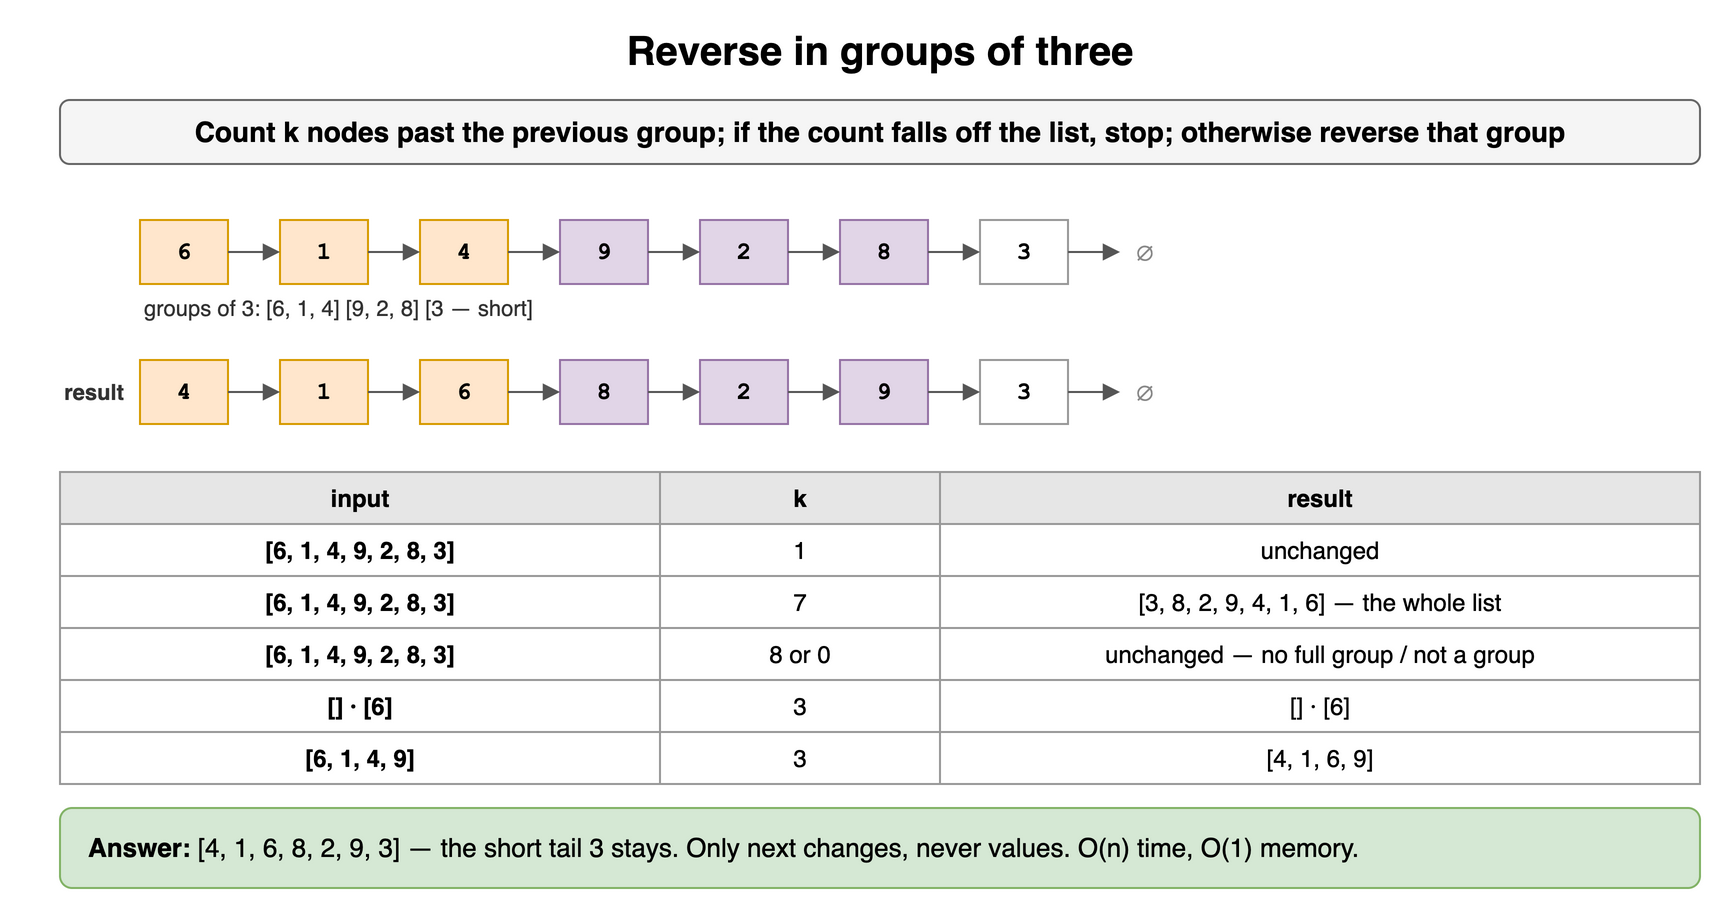

The diagram above was exported from draw.io. Its source (the exported page's mxGraphModel, read from the mxfile embedded in the PNG):
<mxGraphModel dx="900" dy="458" grid="1" gridSize="10" guides="1" tooltips="1" connect="1" arrows="1" fold="1" page="1" pageScale="1" pageWidth="900" pageHeight="458" math="0" shadow="0">
  <root>
    <mxCell id="0" />
    <mxCell id="1" parent="0" />
    <mxCell id="k81" value="Reverse in groups of three" style="text;html=1;align=center;verticalAlign=middle;whiteSpace=wrap;fontSize=20;fontStyle=1;" vertex="1" parent="1">
      <mxGeometry x="40" y="10" width="820" height="30" as="geometry" />
    </mxCell>
    <mxCell id="k82" value="Count k nodes past the previous group; if the count falls off the list, stop; otherwise reverse that group" style="rounded=1;whiteSpace=wrap;html=1;fillColor=#f5f5f5;strokeColor=#666666;fontStyle=1;fontSize=14;" vertex="1" parent="1">
      <mxGeometry x="40" y="50" width="820" height="32" as="geometry" />
    </mxCell>
    <mxCell id="k83" value="6" style="rounded=0;whiteSpace=wrap;html=1;fontFamily=Courier New;fontStyle=1;fontSize=13;fillColor=#ffe6cc;strokeColor=#d79b00;fontSize=12;" vertex="1" parent="1">
      <mxGeometry x="80" y="110" width="44" height="32" as="geometry" />
    </mxCell>
    <mxCell id="k84" value="1" style="rounded=0;whiteSpace=wrap;html=1;fontFamily=Courier New;fontStyle=1;fontSize=13;fillColor=#ffe6cc;strokeColor=#d79b00;fontSize=12;" vertex="1" parent="1">
      <mxGeometry x="150" y="110" width="44" height="32" as="geometry" />
    </mxCell>
    <mxCell id="k85" value="4" style="rounded=0;whiteSpace=wrap;html=1;fontFamily=Courier New;fontStyle=1;fontSize=13;fillColor=#ffe6cc;strokeColor=#d79b00;fontSize=12;" vertex="1" parent="1">
      <mxGeometry x="220" y="110" width="44" height="32" as="geometry" />
    </mxCell>
    <mxCell id="k86" value="9" style="rounded=0;whiteSpace=wrap;html=1;fontFamily=Courier New;fontStyle=1;fontSize=13;fillColor=#e1d5e7;strokeColor=#9673a6;fontSize=12;" vertex="1" parent="1">
      <mxGeometry x="290" y="110" width="44" height="32" as="geometry" />
    </mxCell>
    <mxCell id="k87" value="2" style="rounded=0;whiteSpace=wrap;html=1;fontFamily=Courier New;fontStyle=1;fontSize=13;fillColor=#e1d5e7;strokeColor=#9673a6;fontSize=12;" vertex="1" parent="1">
      <mxGeometry x="360" y="110" width="44" height="32" as="geometry" />
    </mxCell>
    <mxCell id="k88" value="8" style="rounded=0;whiteSpace=wrap;html=1;fontFamily=Courier New;fontStyle=1;fontSize=13;fillColor=#e1d5e7;strokeColor=#9673a6;fontSize=12;" vertex="1" parent="1">
      <mxGeometry x="430" y="110" width="44" height="32" as="geometry" />
    </mxCell>
    <mxCell id="k89" value="3" style="rounded=0;whiteSpace=wrap;html=1;fontFamily=Courier New;fontStyle=1;fontSize=13;fillColor=#ffffff;strokeColor=#999999;fontSize=12;" vertex="1" parent="1">
      <mxGeometry x="500" y="110" width="44" height="32" as="geometry" />
    </mxCell>
    <mxCell id="k810" value="" style="endArrow=block;html=1;strokeColor=#555555;" edge="1" parent="1" source="k83" target="k84">
      <mxGeometry relative="1" as="geometry" />
    </mxCell>
    <mxCell id="k811" value="" style="endArrow=block;html=1;strokeColor=#555555;" edge="1" parent="1" source="k84" target="k85">
      <mxGeometry relative="1" as="geometry" />
    </mxCell>
    <mxCell id="k812" value="" style="endArrow=block;html=1;strokeColor=#555555;" edge="1" parent="1" source="k85" target="k86">
      <mxGeometry relative="1" as="geometry" />
    </mxCell>
    <mxCell id="k813" value="" style="endArrow=block;html=1;strokeColor=#555555;" edge="1" parent="1" source="k86" target="k87">
      <mxGeometry relative="1" as="geometry" />
    </mxCell>
    <mxCell id="k814" value="" style="endArrow=block;html=1;strokeColor=#555555;" edge="1" parent="1" source="k87" target="k88">
      <mxGeometry relative="1" as="geometry" />
    </mxCell>
    <mxCell id="k815" value="" style="endArrow=block;html=1;strokeColor=#555555;" edge="1" parent="1" source="k88" target="k89">
      <mxGeometry relative="1" as="geometry" />
    </mxCell>
    <mxCell id="k816" value="∅" style="text;html=1;align=center;verticalAlign=middle;fontSize=13;fontColor=#888888;" vertex="1" parent="1">
      <mxGeometry x="570" y="110" width="24" height="32" as="geometry" />
    </mxCell>
    <mxCell id="k817" value="" style="endArrow=block;html=1;strokeColor=#555555;" edge="1" parent="1" source="k89" target="k816">
      <mxGeometry relative="1" as="geometry" />
    </mxCell>
    <mxCell id="k818" value="groups of 3: [6, 1, 4] [9, 2, 8] [3 — short]" style="text;html=1;whiteSpace=wrap;fontSize=11;align=left;verticalAlign=middle;fontSize=11;fontColor=#333333;" vertex="1" parent="1">
      <mxGeometry x="80" y="146" width="600" height="16" as="geometry" />
    </mxCell>
    <mxCell id="k819" value="4" style="rounded=0;whiteSpace=wrap;html=1;fontFamily=Courier New;fontStyle=1;fontSize=13;fillColor=#ffe6cc;strokeColor=#d79b00;fontSize=12;" vertex="1" parent="1">
      <mxGeometry x="80" y="180" width="44" height="32" as="geometry" />
    </mxCell>
    <mxCell id="k820" value="1" style="rounded=0;whiteSpace=wrap;html=1;fontFamily=Courier New;fontStyle=1;fontSize=13;fillColor=#ffe6cc;strokeColor=#d79b00;fontSize=12;" vertex="1" parent="1">
      <mxGeometry x="150" y="180" width="44" height="32" as="geometry" />
    </mxCell>
    <mxCell id="k821" value="6" style="rounded=0;whiteSpace=wrap;html=1;fontFamily=Courier New;fontStyle=1;fontSize=13;fillColor=#ffe6cc;strokeColor=#d79b00;fontSize=12;" vertex="1" parent="1">
      <mxGeometry x="220" y="180" width="44" height="32" as="geometry" />
    </mxCell>
    <mxCell id="k822" value="8" style="rounded=0;whiteSpace=wrap;html=1;fontFamily=Courier New;fontStyle=1;fontSize=13;fillColor=#e1d5e7;strokeColor=#9673a6;fontSize=12;" vertex="1" parent="1">
      <mxGeometry x="290" y="180" width="44" height="32" as="geometry" />
    </mxCell>
    <mxCell id="k823" value="2" style="rounded=0;whiteSpace=wrap;html=1;fontFamily=Courier New;fontStyle=1;fontSize=13;fillColor=#e1d5e7;strokeColor=#9673a6;fontSize=12;" vertex="1" parent="1">
      <mxGeometry x="360" y="180" width="44" height="32" as="geometry" />
    </mxCell>
    <mxCell id="k824" value="9" style="rounded=0;whiteSpace=wrap;html=1;fontFamily=Courier New;fontStyle=1;fontSize=13;fillColor=#e1d5e7;strokeColor=#9673a6;fontSize=12;" vertex="1" parent="1">
      <mxGeometry x="430" y="180" width="44" height="32" as="geometry" />
    </mxCell>
    <mxCell id="k825" value="3" style="rounded=0;whiteSpace=wrap;html=1;fontFamily=Courier New;fontStyle=1;fontSize=13;fillColor=#ffffff;strokeColor=#999999;fontSize=12;" vertex="1" parent="1">
      <mxGeometry x="500" y="180" width="44" height="32" as="geometry" />
    </mxCell>
    <mxCell id="k826" value="" style="endArrow=block;html=1;strokeColor=#555555;" edge="1" parent="1" source="k819" target="k820">
      <mxGeometry relative="1" as="geometry" />
    </mxCell>
    <mxCell id="k827" value="" style="endArrow=block;html=1;strokeColor=#555555;" edge="1" parent="1" source="k820" target="k821">
      <mxGeometry relative="1" as="geometry" />
    </mxCell>
    <mxCell id="k828" value="" style="endArrow=block;html=1;strokeColor=#555555;" edge="1" parent="1" source="k821" target="k822">
      <mxGeometry relative="1" as="geometry" />
    </mxCell>
    <mxCell id="k829" value="" style="endArrow=block;html=1;strokeColor=#555555;" edge="1" parent="1" source="k822" target="k823">
      <mxGeometry relative="1" as="geometry" />
    </mxCell>
    <mxCell id="k830" value="" style="endArrow=block;html=1;strokeColor=#555555;" edge="1" parent="1" source="k823" target="k824">
      <mxGeometry relative="1" as="geometry" />
    </mxCell>
    <mxCell id="k831" value="" style="endArrow=block;html=1;strokeColor=#555555;" edge="1" parent="1" source="k824" target="k825">
      <mxGeometry relative="1" as="geometry" />
    </mxCell>
    <mxCell id="k832" value="∅" style="text;html=1;align=center;verticalAlign=middle;fontSize=13;fontColor=#888888;" vertex="1" parent="1">
      <mxGeometry x="570" y="180" width="24" height="32" as="geometry" />
    </mxCell>
    <mxCell id="k833" value="" style="endArrow=block;html=1;strokeColor=#555555;" edge="1" parent="1" source="k825" target="k832">
      <mxGeometry relative="1" as="geometry" />
    </mxCell>
    <mxCell id="k834" value="result" style="text;html=1;whiteSpace=wrap;fontSize=11;align=right;verticalAlign=middle;fontSize=11;fontColor=#333333;fontStyle=1;" vertex="1" parent="1">
      <mxGeometry x="20" y="180" width="54" height="32" as="geometry" />
    </mxCell>
    <mxCell id="k835" value="input" style="whiteSpace=wrap;html=1;fillColor=#e6e6e6;strokeColor=#999999;fontStyle=1;fontSize=12;" vertex="1" parent="1">
      <mxGeometry x="40" y="236" width="300" height="26" as="geometry" />
    </mxCell>
    <mxCell id="k836" value="k" style="whiteSpace=wrap;html=1;fillColor=#e6e6e6;strokeColor=#999999;fontStyle=1;fontSize=12;" vertex="1" parent="1">
      <mxGeometry x="340" y="236" width="140" height="26" as="geometry" />
    </mxCell>
    <mxCell id="k837" value="result" style="whiteSpace=wrap;html=1;fillColor=#e6e6e6;strokeColor=#999999;fontStyle=1;fontSize=12;" vertex="1" parent="1">
      <mxGeometry x="480" y="236" width="380" height="26" as="geometry" />
    </mxCell>
    <mxCell id="k838" value="[6, 1, 4, 9, 2, 8, 3]" style="whiteSpace=wrap;html=1;strokeColor=#999999;fontSize=12;fillColor=#ffffff;fontStyle=1;" vertex="1" parent="1">
      <mxGeometry x="40" y="262" width="300" height="26" as="geometry" />
    </mxCell>
    <mxCell id="k839" value="1" style="whiteSpace=wrap;html=1;strokeColor=#999999;fontSize=12;fillColor=#ffffff;" vertex="1" parent="1">
      <mxGeometry x="340" y="262" width="140" height="26" as="geometry" />
    </mxCell>
    <mxCell id="k840" value="unchanged" style="whiteSpace=wrap;html=1;strokeColor=#999999;fontSize=12;fillColor=#ffffff;" vertex="1" parent="1">
      <mxGeometry x="480" y="262" width="380" height="26" as="geometry" />
    </mxCell>
    <mxCell id="k841" value="[6, 1, 4, 9, 2, 8, 3]" style="whiteSpace=wrap;html=1;strokeColor=#999999;fontSize=12;fillColor=#ffffff;fontStyle=1;" vertex="1" parent="1">
      <mxGeometry x="40" y="288" width="300" height="26" as="geometry" />
    </mxCell>
    <mxCell id="k842" value="7" style="whiteSpace=wrap;html=1;strokeColor=#999999;fontSize=12;fillColor=#ffffff;" vertex="1" parent="1">
      <mxGeometry x="340" y="288" width="140" height="26" as="geometry" />
    </mxCell>
    <mxCell id="k843" value="[3, 8, 2, 9, 4, 1, 6] — the whole list" style="whiteSpace=wrap;html=1;strokeColor=#999999;fontSize=12;fillColor=#ffffff;" vertex="1" parent="1">
      <mxGeometry x="480" y="288" width="380" height="26" as="geometry" />
    </mxCell>
    <mxCell id="k844" value="[6, 1, 4, 9, 2, 8, 3]" style="whiteSpace=wrap;html=1;strokeColor=#999999;fontSize=12;fillColor=#ffffff;fontStyle=1;" vertex="1" parent="1">
      <mxGeometry x="40" y="314" width="300" height="26" as="geometry" />
    </mxCell>
    <mxCell id="k845" value="8 or 0" style="whiteSpace=wrap;html=1;strokeColor=#999999;fontSize=12;fillColor=#ffffff;" vertex="1" parent="1">
      <mxGeometry x="340" y="314" width="140" height="26" as="geometry" />
    </mxCell>
    <mxCell id="k846" value="unchanged — no full group / not a group" style="whiteSpace=wrap;html=1;strokeColor=#999999;fontSize=12;fillColor=#ffffff;" vertex="1" parent="1">
      <mxGeometry x="480" y="314" width="380" height="26" as="geometry" />
    </mxCell>
    <mxCell id="k847" value="[] · [6]" style="whiteSpace=wrap;html=1;strokeColor=#999999;fontSize=12;fillColor=#ffffff;fontStyle=1;" vertex="1" parent="1">
      <mxGeometry x="40" y="340" width="300" height="26" as="geometry" />
    </mxCell>
    <mxCell id="k848" value="3" style="whiteSpace=wrap;html=1;strokeColor=#999999;fontSize=12;fillColor=#ffffff;" vertex="1" parent="1">
      <mxGeometry x="340" y="340" width="140" height="26" as="geometry" />
    </mxCell>
    <mxCell id="k849" value="[] · [6]" style="whiteSpace=wrap;html=1;strokeColor=#999999;fontSize=12;fillColor=#ffffff;" vertex="1" parent="1">
      <mxGeometry x="480" y="340" width="380" height="26" as="geometry" />
    </mxCell>
    <mxCell id="k850" value="[6, 1, 4, 9]" style="whiteSpace=wrap;html=1;strokeColor=#999999;fontSize=12;fillColor=#ffffff;fontStyle=1;" vertex="1" parent="1">
      <mxGeometry x="40" y="366" width="300" height="26" as="geometry" />
    </mxCell>
    <mxCell id="k851" value="3" style="whiteSpace=wrap;html=1;strokeColor=#999999;fontSize=12;fillColor=#ffffff;" vertex="1" parent="1">
      <mxGeometry x="340" y="366" width="140" height="26" as="geometry" />
    </mxCell>
    <mxCell id="k852" value="[4, 1, 6, 9]" style="whiteSpace=wrap;html=1;strokeColor=#999999;fontSize=12;fillColor=#ffffff;" vertex="1" parent="1">
      <mxGeometry x="480" y="366" width="380" height="26" as="geometry" />
    </mxCell>
    <mxCell id="k853" value="&lt;b&gt;Answer:&lt;/b&gt; [4, 1, 6, 8, 2, 9, 3] — the short tail 3 stays. Only next changes, never values. O(n) time, O(1) memory." style="rounded=1;whiteSpace=wrap;html=1;fillColor=#d5e8d4;strokeColor=#82b366;fontSize=13;align=left;spacingLeft=12;" vertex="1" parent="1">
      <mxGeometry x="40" y="404" width="820" height="40" as="geometry" />
    </mxCell>
  </root>
</mxGraphModel>